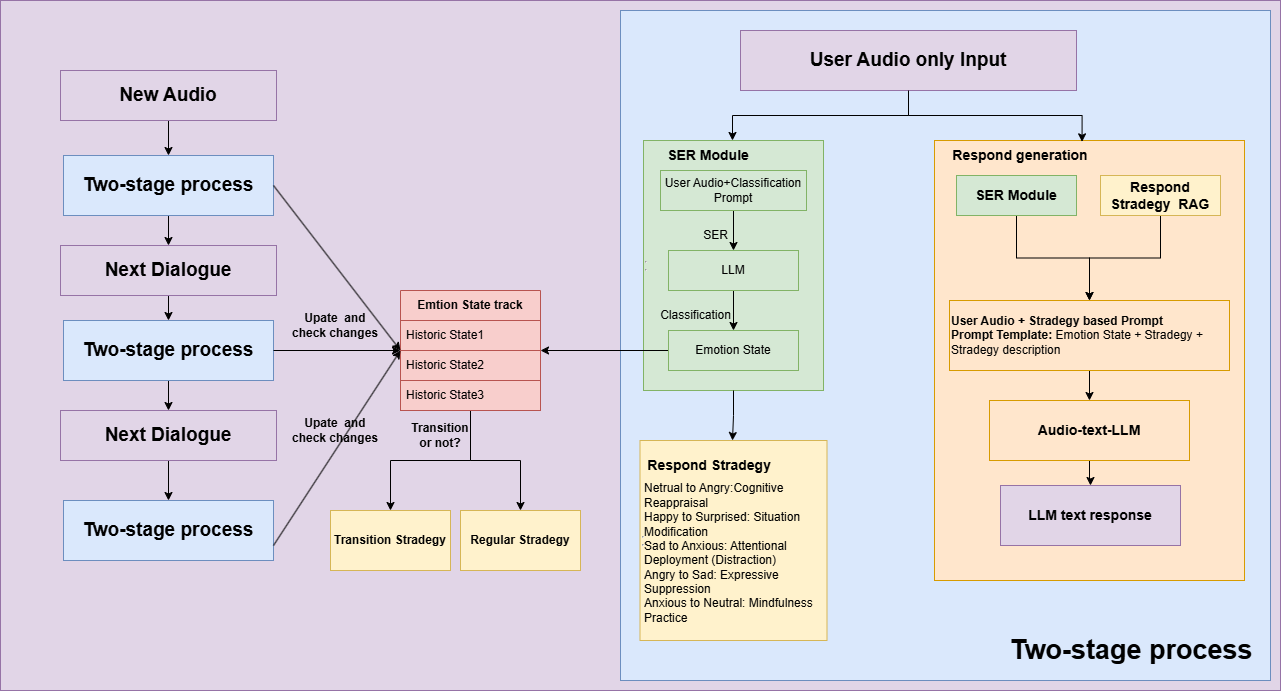

The diagram above was exported from draw.io. Its source (the exported page's mxGraphModel, read from the mxfile embedded in the PNG):
<mxGraphModel dx="2389" dy="845" grid="1" gridSize="10" guides="1" tooltips="1" connect="1" arrows="1" fold="1" page="1" pageScale="1" pageWidth="827" pageHeight="1169" math="0" shadow="0">
  <root>
    <mxCell id="0" />
    <mxCell id="1" parent="0" />
    <mxCell id="3vi78cbzLKkqQ7uZX5mq-93" value="" style="rounded=0;whiteSpace=wrap;html=1;fillColor=#e1d5e7;strokeColor=#9673a6;" vertex="1" parent="1">
      <mxGeometry x="-520" y="40" width="1280" height="690" as="geometry" />
    </mxCell>
    <mxCell id="3vi78cbzLKkqQ7uZX5mq-94" value="" style="rounded=0;whiteSpace=wrap;html=1;fillColor=#dae8fc;strokeColor=#6c8ebf;" vertex="1" parent="1">
      <mxGeometry x="100" y="50" width="650" height="670" as="geometry" />
    </mxCell>
    <mxCell id="3vi78cbzLKkqQ7uZX5mq-9" value="&lt;hr&gt;&lt;hr&gt;" style="rounded=0;whiteSpace=wrap;html=1;fillColor=#d5e8d4;strokeColor=#82b366;align=left;" vertex="1" parent="1">
      <mxGeometry x="123" y="180" width="180" height="250" as="geometry" />
    </mxCell>
    <mxCell id="3vi78cbzLKkqQ7uZX5mq-3" style="edgeStyle=orthogonalEdgeStyle;rounded=0;orthogonalLoop=1;jettySize=auto;html=1;entryX=0.5;entryY=0;entryDx=0;entryDy=0;" edge="1" parent="1" source="3vi78cbzLKkqQ7uZX5mq-1" target="3vi78cbzLKkqQ7uZX5mq-2">
      <mxGeometry relative="1" as="geometry" />
    </mxCell>
    <mxCell id="3vi78cbzLKkqQ7uZX5mq-1" value="User Audio+Classification Prompt" style="rounded=0;whiteSpace=wrap;html=1;fillColor=#d5e8d4;strokeColor=#82b366;" vertex="1" parent="1">
      <mxGeometry x="140" y="210" width="146" height="40" as="geometry" />
    </mxCell>
    <mxCell id="3vi78cbzLKkqQ7uZX5mq-7" style="edgeStyle=orthogonalEdgeStyle;rounded=0;orthogonalLoop=1;jettySize=auto;html=1;entryX=0.5;entryY=0;entryDx=0;entryDy=0;" edge="1" parent="1" source="3vi78cbzLKkqQ7uZX5mq-2" target="3vi78cbzLKkqQ7uZX5mq-6">
      <mxGeometry relative="1" as="geometry" />
    </mxCell>
    <mxCell id="3vi78cbzLKkqQ7uZX5mq-2" value="LLM" style="rounded=0;whiteSpace=wrap;html=1;fillColor=#d5e8d4;strokeColor=#82b366;" vertex="1" parent="1">
      <mxGeometry x="148" y="290" width="130" height="40" as="geometry" />
    </mxCell>
    <mxCell id="3vi78cbzLKkqQ7uZX5mq-4" value="SER" style="text;html=1;align=center;verticalAlign=middle;resizable=0;points=[];autosize=1;strokeColor=none;fillColor=none;" vertex="1" parent="1">
      <mxGeometry x="170" y="260" width="50" height="30" as="geometry" />
    </mxCell>
    <mxCell id="3vi78cbzLKkqQ7uZX5mq-36" style="edgeStyle=orthogonalEdgeStyle;rounded=0;orthogonalLoop=1;jettySize=auto;html=1;exitX=0;exitY=0.5;exitDx=0;exitDy=0;entryX=1;entryY=0.5;entryDx=0;entryDy=0;" edge="1" parent="1" source="3vi78cbzLKkqQ7uZX5mq-6" target="3vi78cbzLKkqQ7uZX5mq-32">
      <mxGeometry relative="1" as="geometry">
        <mxPoint x="90" y="390" as="targetPoint" />
      </mxGeometry>
    </mxCell>
    <mxCell id="3vi78cbzLKkqQ7uZX5mq-6" value="Emotion State" style="rounded=0;whiteSpace=wrap;html=1;fillColor=#d5e8d4;strokeColor=#82b366;" vertex="1" parent="1">
      <mxGeometry x="148" y="370" width="130" height="40" as="geometry" />
    </mxCell>
    <mxCell id="3vi78cbzLKkqQ7uZX5mq-8" value="Classification" style="text;html=1;align=center;verticalAlign=middle;resizable=0;points=[];autosize=1;strokeColor=none;fillColor=none;" vertex="1" parent="1">
      <mxGeometry x="130" y="340" width="90" height="30" as="geometry" />
    </mxCell>
    <mxCell id="3vi78cbzLKkqQ7uZX5mq-10" value="&lt;b&gt;&lt;font style=&quot;font-size: 14px;&quot;&gt;SER Module&lt;/font&gt;&lt;/b&gt;" style="text;html=1;align=center;verticalAlign=middle;whiteSpace=wrap;rounded=0;" vertex="1" parent="1">
      <mxGeometry x="140" y="180" width="96" height="30" as="geometry" />
    </mxCell>
    <mxCell id="3vi78cbzLKkqQ7uZX5mq-13" value="&lt;hr&gt;&lt;hr&gt;" style="rounded=0;whiteSpace=wrap;html=1;fillColor=#fff2cc;strokeColor=#d6b656;align=left;" vertex="1" parent="1">
      <mxGeometry x="119.5" y="480" width="187" height="200" as="geometry" />
    </mxCell>
    <mxCell id="3vi78cbzLKkqQ7uZX5mq-21" value="&lt;span style=&quot;font-size: 14px;&quot;&gt;&lt;b&gt;Respond Stradegy&amp;nbsp;&amp;nbsp;&lt;/b&gt;&lt;/span&gt;" style="text;html=1;align=center;verticalAlign=middle;whiteSpace=wrap;rounded=0;" vertex="1" parent="1">
      <mxGeometry x="123" y="490" width="140" height="30" as="geometry" />
    </mxCell>
    <mxCell id="3vi78cbzLKkqQ7uZX5mq-22" value="&lt;div style=&quot;text-align: left;&quot;&gt;&lt;span style=&quot;background-color: transparent; color: light-dark(rgb(0, 0, 0), rgb(255, 255, 255));&quot;&gt;Netrual to Angry:Cognitive Reappraisal&lt;/span&gt;&lt;/div&gt;&lt;div style=&quot;text-align: left;&quot;&gt;&lt;span style=&quot;background-color: transparent;&quot;&gt;Happy to Surprised:&amp;nbsp;&lt;/span&gt;&lt;span style=&quot;background-color: transparent; color: light-dark(rgb(0, 0, 0), rgb(255, 255, 255));&quot;&gt;Situation Modification&lt;/span&gt;&lt;/div&gt;&lt;div style=&quot;text-align: left;&quot;&gt;&lt;span style=&quot;background-color: transparent; text-align: center;&quot;&gt;Sad to Anxious:&amp;nbsp;&lt;/span&gt;&lt;span style=&quot;background-color: transparent; text-align: center;&quot;&gt;Attentional Deployment (Distraction)&lt;/span&gt;&lt;/div&gt;&lt;div style=&quot;text-align: left;&quot;&gt;&lt;span style=&quot;background-color: transparent; text-align: center;&quot;&gt;Angry to Sad:&amp;nbsp;&lt;/span&gt;&lt;span style=&quot;background-color: transparent; text-align: center;&quot;&gt;Expressive Suppression&lt;/span&gt;&lt;/div&gt;&lt;div style=&quot;text-align: left;&quot;&gt;&lt;span style=&quot;background-color: transparent; text-align: center;&quot;&gt;Anxious to Neutral:&amp;nbsp;&lt;/span&gt;&lt;span style=&quot;background-color: transparent; text-align: center;&quot;&gt;Mindfulness Practice&lt;/span&gt;&lt;/div&gt;&lt;div&gt;&lt;br&gt;&lt;/div&gt;" style="text;html=1;align=center;verticalAlign=middle;whiteSpace=wrap;rounded=0;" vertex="1" parent="1">
      <mxGeometry x="123" y="540" width="180" height="120" as="geometry" />
    </mxCell>
    <mxCell id="3vi78cbzLKkqQ7uZX5mq-23" value="" style="rounded=0;whiteSpace=wrap;html=1;fillColor=#ffe6cc;strokeColor=#d79b00;" vertex="1" parent="1">
      <mxGeometry x="414" y="180" width="310" height="440" as="geometry" />
    </mxCell>
    <mxCell id="3vi78cbzLKkqQ7uZX5mq-26" style="edgeStyle=orthogonalEdgeStyle;rounded=0;orthogonalLoop=1;jettySize=auto;html=1;entryX=0.75;entryY=0;entryDx=0;entryDy=0;" edge="1" parent="1" source="3vi78cbzLKkqQ7uZX5mq-25" target="3vi78cbzLKkqQ7uZX5mq-10">
      <mxGeometry relative="1" as="geometry" />
    </mxCell>
    <mxCell id="3vi78cbzLKkqQ7uZX5mq-25" value="&lt;font style=&quot;font-size: 19px;&quot;&gt;&lt;b&gt;User Audio only Input&lt;/b&gt;&lt;/font&gt;" style="rounded=0;whiteSpace=wrap;html=1;fillColor=#e1d5e7;strokeColor=#9673a6;" vertex="1" parent="1">
      <mxGeometry x="220" y="70" width="336" height="60" as="geometry" />
    </mxCell>
    <mxCell id="3vi78cbzLKkqQ7uZX5mq-27" style="edgeStyle=orthogonalEdgeStyle;rounded=0;orthogonalLoop=1;jettySize=auto;html=1;entryX=0.476;entryY=0.003;entryDx=0;entryDy=0;entryPerimeter=0;" edge="1" parent="1" source="3vi78cbzLKkqQ7uZX5mq-25" target="3vi78cbzLKkqQ7uZX5mq-23">
      <mxGeometry relative="1" as="geometry" />
    </mxCell>
    <mxCell id="3vi78cbzLKkqQ7uZX5mq-29" style="edgeStyle=orthogonalEdgeStyle;rounded=0;orthogonalLoop=1;jettySize=auto;html=1;exitX=0.5;exitY=1;exitDx=0;exitDy=0;" edge="1" parent="1" source="3vi78cbzLKkqQ7uZX5mq-9">
      <mxGeometry relative="1" as="geometry">
        <mxPoint x="212" y="480" as="targetPoint" />
      </mxGeometry>
    </mxCell>
    <mxCell id="3vi78cbzLKkqQ7uZX5mq-54" style="edgeStyle=orthogonalEdgeStyle;rounded=0;orthogonalLoop=1;jettySize=auto;html=1;entryX=0.5;entryY=0;entryDx=0;entryDy=0;" edge="1" parent="1" source="3vi78cbzLKkqQ7uZX5mq-30" target="3vi78cbzLKkqQ7uZX5mq-53">
      <mxGeometry relative="1" as="geometry" />
    </mxCell>
    <mxCell id="3vi78cbzLKkqQ7uZX5mq-30" value="&lt;b&gt;User Audio + Stradegy based Prompt&lt;/b&gt;&lt;div&gt;&lt;b&gt;Prompt Template: &lt;/b&gt;Emotion State + Stradegy + Stradegy description&lt;/div&gt;" style="rounded=0;whiteSpace=wrap;html=1;fillColor=#ffe6cc;strokeColor=#d79b00;align=left;" vertex="1" parent="1">
      <mxGeometry x="429" y="340" width="280" height="70" as="geometry" />
    </mxCell>
    <mxCell id="3vi78cbzLKkqQ7uZX5mq-76" style="edgeStyle=orthogonalEdgeStyle;rounded=0;orthogonalLoop=1;jettySize=auto;html=1;exitX=0.5;exitY=1;exitDx=0;exitDy=0;" edge="1" parent="1" source="3vi78cbzLKkqQ7uZX5mq-32" target="3vi78cbzLKkqQ7uZX5mq-77">
      <mxGeometry relative="1" as="geometry">
        <mxPoint x="-240" y="510" as="targetPoint" />
      </mxGeometry>
    </mxCell>
    <mxCell id="3vi78cbzLKkqQ7uZX5mq-81" style="edgeStyle=orthogonalEdgeStyle;rounded=0;orthogonalLoop=1;jettySize=auto;html=1;exitX=0.5;exitY=1;exitDx=0;exitDy=0;entryX=0.5;entryY=0;entryDx=0;entryDy=0;" edge="1" parent="1" source="3vi78cbzLKkqQ7uZX5mq-32" target="3vi78cbzLKkqQ7uZX5mq-79">
      <mxGeometry relative="1" as="geometry" />
    </mxCell>
    <mxCell id="3vi78cbzLKkqQ7uZX5mq-32" value="&lt;b&gt;Emtion State track&lt;/b&gt;" style="swimlane;fontStyle=0;childLayout=stackLayout;horizontal=1;startSize=30;horizontalStack=0;resizeParent=1;resizeParentMax=0;resizeLast=0;collapsible=1;marginBottom=0;whiteSpace=wrap;html=1;fillColor=#f8cecc;strokeColor=#b85450;" vertex="1" parent="1">
      <mxGeometry x="-120" y="330" width="140" height="120" as="geometry" />
    </mxCell>
    <mxCell id="3vi78cbzLKkqQ7uZX5mq-33" value="Historic State1" style="text;strokeColor=#b85450;fillColor=#f8cecc;align=left;verticalAlign=middle;spacingLeft=4;spacingRight=4;overflow=hidden;points=[[0,0.5],[1,0.5]];portConstraint=eastwest;rotatable=0;whiteSpace=wrap;html=1;" vertex="1" parent="3vi78cbzLKkqQ7uZX5mq-32">
      <mxGeometry y="30" width="140" height="30" as="geometry" />
    </mxCell>
    <mxCell id="3vi78cbzLKkqQ7uZX5mq-34" value="Historic State2" style="text;strokeColor=#b85450;fillColor=#f8cecc;align=left;verticalAlign=middle;spacingLeft=4;spacingRight=4;overflow=hidden;points=[[0,0.5],[1,0.5]];portConstraint=eastwest;rotatable=0;whiteSpace=wrap;html=1;" vertex="1" parent="3vi78cbzLKkqQ7uZX5mq-32">
      <mxGeometry y="60" width="140" height="30" as="geometry" />
    </mxCell>
    <mxCell id="3vi78cbzLKkqQ7uZX5mq-35" value="Historic State3" style="text;strokeColor=#b85450;fillColor=#f8cecc;align=left;verticalAlign=middle;spacingLeft=4;spacingRight=4;overflow=hidden;points=[[0,0.5],[1,0.5]];portConstraint=eastwest;rotatable=0;whiteSpace=wrap;html=1;" vertex="1" parent="3vi78cbzLKkqQ7uZX5mq-32">
      <mxGeometry y="90" width="140" height="30" as="geometry" />
    </mxCell>
    <mxCell id="3vi78cbzLKkqQ7uZX5mq-38" value="&lt;b&gt;&lt;font style=&quot;font-size: 14px;&quot;&gt;Respond generation&lt;/font&gt;&lt;/b&gt;" style="text;html=1;align=center;verticalAlign=middle;whiteSpace=wrap;rounded=0;" vertex="1" parent="1">
      <mxGeometry x="420" y="180" width="160" height="30" as="geometry" />
    </mxCell>
    <mxCell id="3vi78cbzLKkqQ7uZX5mq-46" style="edgeStyle=orthogonalEdgeStyle;rounded=0;orthogonalLoop=1;jettySize=auto;html=1;exitX=0.5;exitY=1;exitDx=0;exitDy=0;" edge="1" parent="1" source="3vi78cbzLKkqQ7uZX5mq-39" target="3vi78cbzLKkqQ7uZX5mq-30">
      <mxGeometry relative="1" as="geometry" />
    </mxCell>
    <mxCell id="3vi78cbzLKkqQ7uZX5mq-39" value="&lt;b&gt;&lt;font style=&quot;font-size: 14px;&quot;&gt;SER Module&lt;/font&gt;&lt;/b&gt;" style="rounded=0;whiteSpace=wrap;html=1;fillColor=#d5e8d4;strokeColor=#82b366;" vertex="1" parent="1">
      <mxGeometry x="436" y="215" width="120" height="40" as="geometry" />
    </mxCell>
    <mxCell id="3vi78cbzLKkqQ7uZX5mq-45" style="edgeStyle=orthogonalEdgeStyle;rounded=0;orthogonalLoop=1;jettySize=auto;html=1;exitX=0.5;exitY=1;exitDx=0;exitDy=0;" edge="1" parent="1" source="3vi78cbzLKkqQ7uZX5mq-40" target="3vi78cbzLKkqQ7uZX5mq-30">
      <mxGeometry relative="1" as="geometry" />
    </mxCell>
    <mxCell id="3vi78cbzLKkqQ7uZX5mq-40" value="&lt;b style=&quot;font-size: 14px;&quot;&gt;Respond Stradegy&amp;nbsp; RAG&lt;/b&gt;" style="rounded=0;whiteSpace=wrap;html=1;fillColor=#fff2cc;strokeColor=#d6b656;" vertex="1" parent="1">
      <mxGeometry x="580" y="215" width="120" height="40" as="geometry" />
    </mxCell>
    <mxCell id="3vi78cbzLKkqQ7uZX5mq-52" value="&lt;b&gt;&lt;font style=&quot;font-size: 14px;&quot;&gt;LLM text response&lt;/font&gt;&lt;/b&gt;" style="rounded=0;whiteSpace=wrap;html=1;fillColor=#e1d5e7;strokeColor=#9673a6;" vertex="1" parent="1">
      <mxGeometry x="480" y="525" width="180" height="60" as="geometry" />
    </mxCell>
    <mxCell id="3vi78cbzLKkqQ7uZX5mq-56" style="edgeStyle=orthogonalEdgeStyle;rounded=0;orthogonalLoop=1;jettySize=auto;html=1;entryX=0.5;entryY=0;entryDx=0;entryDy=0;" edge="1" parent="1" source="3vi78cbzLKkqQ7uZX5mq-53" target="3vi78cbzLKkqQ7uZX5mq-52">
      <mxGeometry relative="1" as="geometry" />
    </mxCell>
    <mxCell id="3vi78cbzLKkqQ7uZX5mq-53" value="&lt;b&gt;&lt;font style=&quot;font-size: 14px;&quot;&gt;Audio-text-LLM&lt;/font&gt;&lt;/b&gt;" style="rounded=0;whiteSpace=wrap;html=1;fillColor=#ffe6cc;strokeColor=#d79b00;" vertex="1" parent="1">
      <mxGeometry x="469" y="440" width="200" height="60" as="geometry" />
    </mxCell>
    <mxCell id="3vi78cbzLKkqQ7uZX5mq-59" value="&lt;b&gt;&lt;font style=&quot;font-size: 27px;&quot;&gt;Two-stage process&lt;/font&gt;&lt;/b&gt;" style="text;strokeColor=none;fillColor=none;align=left;verticalAlign=middle;spacingLeft=4;spacingRight=4;overflow=hidden;points=[[0,0.5],[1,0.5]];portConstraint=eastwest;rotatable=0;whiteSpace=wrap;html=1;" vertex="1" parent="1">
      <mxGeometry x="484" y="660" width="276" height="60" as="geometry" />
    </mxCell>
    <mxCell id="3vi78cbzLKkqQ7uZX5mq-63" style="edgeStyle=orthogonalEdgeStyle;rounded=0;orthogonalLoop=1;jettySize=auto;html=1;exitX=0.5;exitY=1;exitDx=0;exitDy=0;entryX=0.5;entryY=0;entryDx=0;entryDy=0;" edge="1" parent="1" source="3vi78cbzLKkqQ7uZX5mq-61" target="3vi78cbzLKkqQ7uZX5mq-62">
      <mxGeometry relative="1" as="geometry" />
    </mxCell>
    <mxCell id="3vi78cbzLKkqQ7uZX5mq-61" value="&lt;b style=&quot;font-size: 19px;&quot;&gt;Next Dialogue&lt;/b&gt;" style="rounded=0;whiteSpace=wrap;html=1;fillColor=#e1d5e7;strokeColor=#9673a6;" vertex="1" parent="1">
      <mxGeometry x="-460" y="285" width="216" height="50" as="geometry" />
    </mxCell>
    <mxCell id="3vi78cbzLKkqQ7uZX5mq-84" style="edgeStyle=orthogonalEdgeStyle;rounded=0;orthogonalLoop=1;jettySize=auto;html=1;exitX=0.5;exitY=1;exitDx=0;exitDy=0;entryX=0.5;entryY=0;entryDx=0;entryDy=0;" edge="1" parent="1" source="3vi78cbzLKkqQ7uZX5mq-62" target="3vi78cbzLKkqQ7uZX5mq-83">
      <mxGeometry relative="1" as="geometry" />
    </mxCell>
    <mxCell id="3vi78cbzLKkqQ7uZX5mq-62" value="&lt;b style=&quot;text-align: left;&quot;&gt;&lt;font style=&quot;font-size: 19px;&quot;&gt;Two-stage process&lt;/font&gt;&lt;/b&gt;" style="rounded=0;whiteSpace=wrap;html=1;fillColor=#dae8fc;strokeColor=#6c8ebf;" vertex="1" parent="1">
      <mxGeometry x="-457" y="360" width="210" height="60" as="geometry" />
    </mxCell>
    <mxCell id="3vi78cbzLKkqQ7uZX5mq-64" style="edgeStyle=orthogonalEdgeStyle;rounded=0;orthogonalLoop=1;jettySize=auto;html=1;exitX=1;exitY=0.5;exitDx=0;exitDy=0;" edge="1" parent="1" source="3vi78cbzLKkqQ7uZX5mq-62">
      <mxGeometry relative="1" as="geometry">
        <mxPoint x="-120" y="390" as="targetPoint" />
      </mxGeometry>
    </mxCell>
    <mxCell id="3vi78cbzLKkqQ7uZX5mq-65" value="&lt;b&gt;Upate&amp;nbsp; and check changes&lt;/b&gt;" style="text;html=1;align=center;verticalAlign=middle;whiteSpace=wrap;rounded=0;" vertex="1" parent="1">
      <mxGeometry x="-230" y="350" width="90" height="30" as="geometry" />
    </mxCell>
    <mxCell id="3vi78cbzLKkqQ7uZX5mq-77" value="&lt;b&gt;Transition Stradegy&lt;/b&gt;" style="rounded=0;whiteSpace=wrap;html=1;fillColor=#fff2cc;strokeColor=#d6b656;" vertex="1" parent="1">
      <mxGeometry x="-190" y="550" width="120" height="60" as="geometry" />
    </mxCell>
    <mxCell id="3vi78cbzLKkqQ7uZX5mq-79" value="&lt;b&gt;Regular Stradegy&lt;/b&gt;" style="rounded=0;whiteSpace=wrap;html=1;fillColor=#fff2cc;strokeColor=#d6b656;" vertex="1" parent="1">
      <mxGeometry x="-60" y="550" width="120" height="60" as="geometry" />
    </mxCell>
    <mxCell id="3vi78cbzLKkqQ7uZX5mq-82" value="&lt;b&gt;Transition or not?&lt;/b&gt;" style="text;html=1;align=center;verticalAlign=middle;whiteSpace=wrap;rounded=0;" vertex="1" parent="1">
      <mxGeometry x="-110" y="460" width="60" height="30" as="geometry" />
    </mxCell>
    <mxCell id="3vi78cbzLKkqQ7uZX5mq-86" style="edgeStyle=orthogonalEdgeStyle;rounded=0;orthogonalLoop=1;jettySize=auto;html=1;entryX=0.5;entryY=0;entryDx=0;entryDy=0;" edge="1" parent="1" source="3vi78cbzLKkqQ7uZX5mq-83" target="3vi78cbzLKkqQ7uZX5mq-85">
      <mxGeometry relative="1" as="geometry" />
    </mxCell>
    <mxCell id="3vi78cbzLKkqQ7uZX5mq-83" value="&lt;font style=&quot;font-size: 19px;&quot;&gt;&lt;b&gt;Next Dialogue&lt;/b&gt;&lt;/font&gt;" style="rounded=0;whiteSpace=wrap;html=1;fillColor=#e1d5e7;strokeColor=#9673a6;" vertex="1" parent="1">
      <mxGeometry x="-460" y="450" width="216" height="50" as="geometry" />
    </mxCell>
    <mxCell id="3vi78cbzLKkqQ7uZX5mq-85" value="&lt;b style=&quot;text-align: left;&quot;&gt;&lt;font style=&quot;font-size: 19px;&quot;&gt;Two-stage process&lt;/font&gt;&lt;/b&gt;" style="rounded=0;whiteSpace=wrap;html=1;fillColor=#dae8fc;strokeColor=#6c8ebf;" vertex="1" parent="1">
      <mxGeometry x="-457" y="540" width="210" height="60" as="geometry" />
    </mxCell>
    <mxCell id="3vi78cbzLKkqQ7uZX5mq-89" value="" style="endArrow=classic;html=1;rounded=0;exitX=1;exitY=0.75;exitDx=0;exitDy=0;" edge="1" parent="1" source="3vi78cbzLKkqQ7uZX5mq-85">
      <mxGeometry width="50" height="50" relative="1" as="geometry">
        <mxPoint x="-150" y="440" as="sourcePoint" />
        <mxPoint x="-120" y="390" as="targetPoint" />
      </mxGeometry>
    </mxCell>
    <mxCell id="3vi78cbzLKkqQ7uZX5mq-90" value="&lt;b&gt;Upate&amp;nbsp; and check changes&lt;/b&gt;" style="text;html=1;align=center;verticalAlign=middle;whiteSpace=wrap;rounded=0;" vertex="1" parent="1">
      <mxGeometry x="-230" y="455" width="90" height="30" as="geometry" />
    </mxCell>
    <mxCell id="3vi78cbzLKkqQ7uZX5mq-98" style="edgeStyle=orthogonalEdgeStyle;rounded=0;orthogonalLoop=1;jettySize=auto;html=1;" edge="1" parent="1" source="3vi78cbzLKkqQ7uZX5mq-95" target="3vi78cbzLKkqQ7uZX5mq-96">
      <mxGeometry relative="1" as="geometry" />
    </mxCell>
    <mxCell id="3vi78cbzLKkqQ7uZX5mq-95" value="&lt;font style=&quot;font-size: 19px;&quot;&gt;&lt;b&gt;New Audio&lt;/b&gt;&lt;/font&gt;" style="rounded=0;whiteSpace=wrap;html=1;fillColor=#e1d5e7;strokeColor=#9673a6;" vertex="1" parent="1">
      <mxGeometry x="-460" y="110" width="216" height="50" as="geometry" />
    </mxCell>
    <mxCell id="3vi78cbzLKkqQ7uZX5mq-97" style="edgeStyle=orthogonalEdgeStyle;rounded=0;orthogonalLoop=1;jettySize=auto;html=1;" edge="1" parent="1" source="3vi78cbzLKkqQ7uZX5mq-96" target="3vi78cbzLKkqQ7uZX5mq-61">
      <mxGeometry relative="1" as="geometry" />
    </mxCell>
    <mxCell id="3vi78cbzLKkqQ7uZX5mq-96" value="&lt;b style=&quot;text-align: left;&quot;&gt;&lt;font style=&quot;font-size: 19px;&quot;&gt;Two-stage process&lt;/font&gt;&lt;/b&gt;" style="rounded=0;whiteSpace=wrap;html=1;fillColor=#dae8fc;strokeColor=#6c8ebf;" vertex="1" parent="1">
      <mxGeometry x="-457" y="195" width="210" height="60" as="geometry" />
    </mxCell>
    <mxCell id="3vi78cbzLKkqQ7uZX5mq-99" value="" style="endArrow=classic;html=1;rounded=0;exitX=1;exitY=0.5;exitDx=0;exitDy=0;entryX=0;entryY=0.5;entryDx=0;entryDy=0;" edge="1" parent="1" source="3vi78cbzLKkqQ7uZX5mq-96" target="3vi78cbzLKkqQ7uZX5mq-32">
      <mxGeometry width="50" height="50" relative="1" as="geometry">
        <mxPoint x="-50" y="400" as="sourcePoint" />
        <mxPoint y="350" as="targetPoint" />
      </mxGeometry>
    </mxCell>
  </root>
</mxGraphModel>